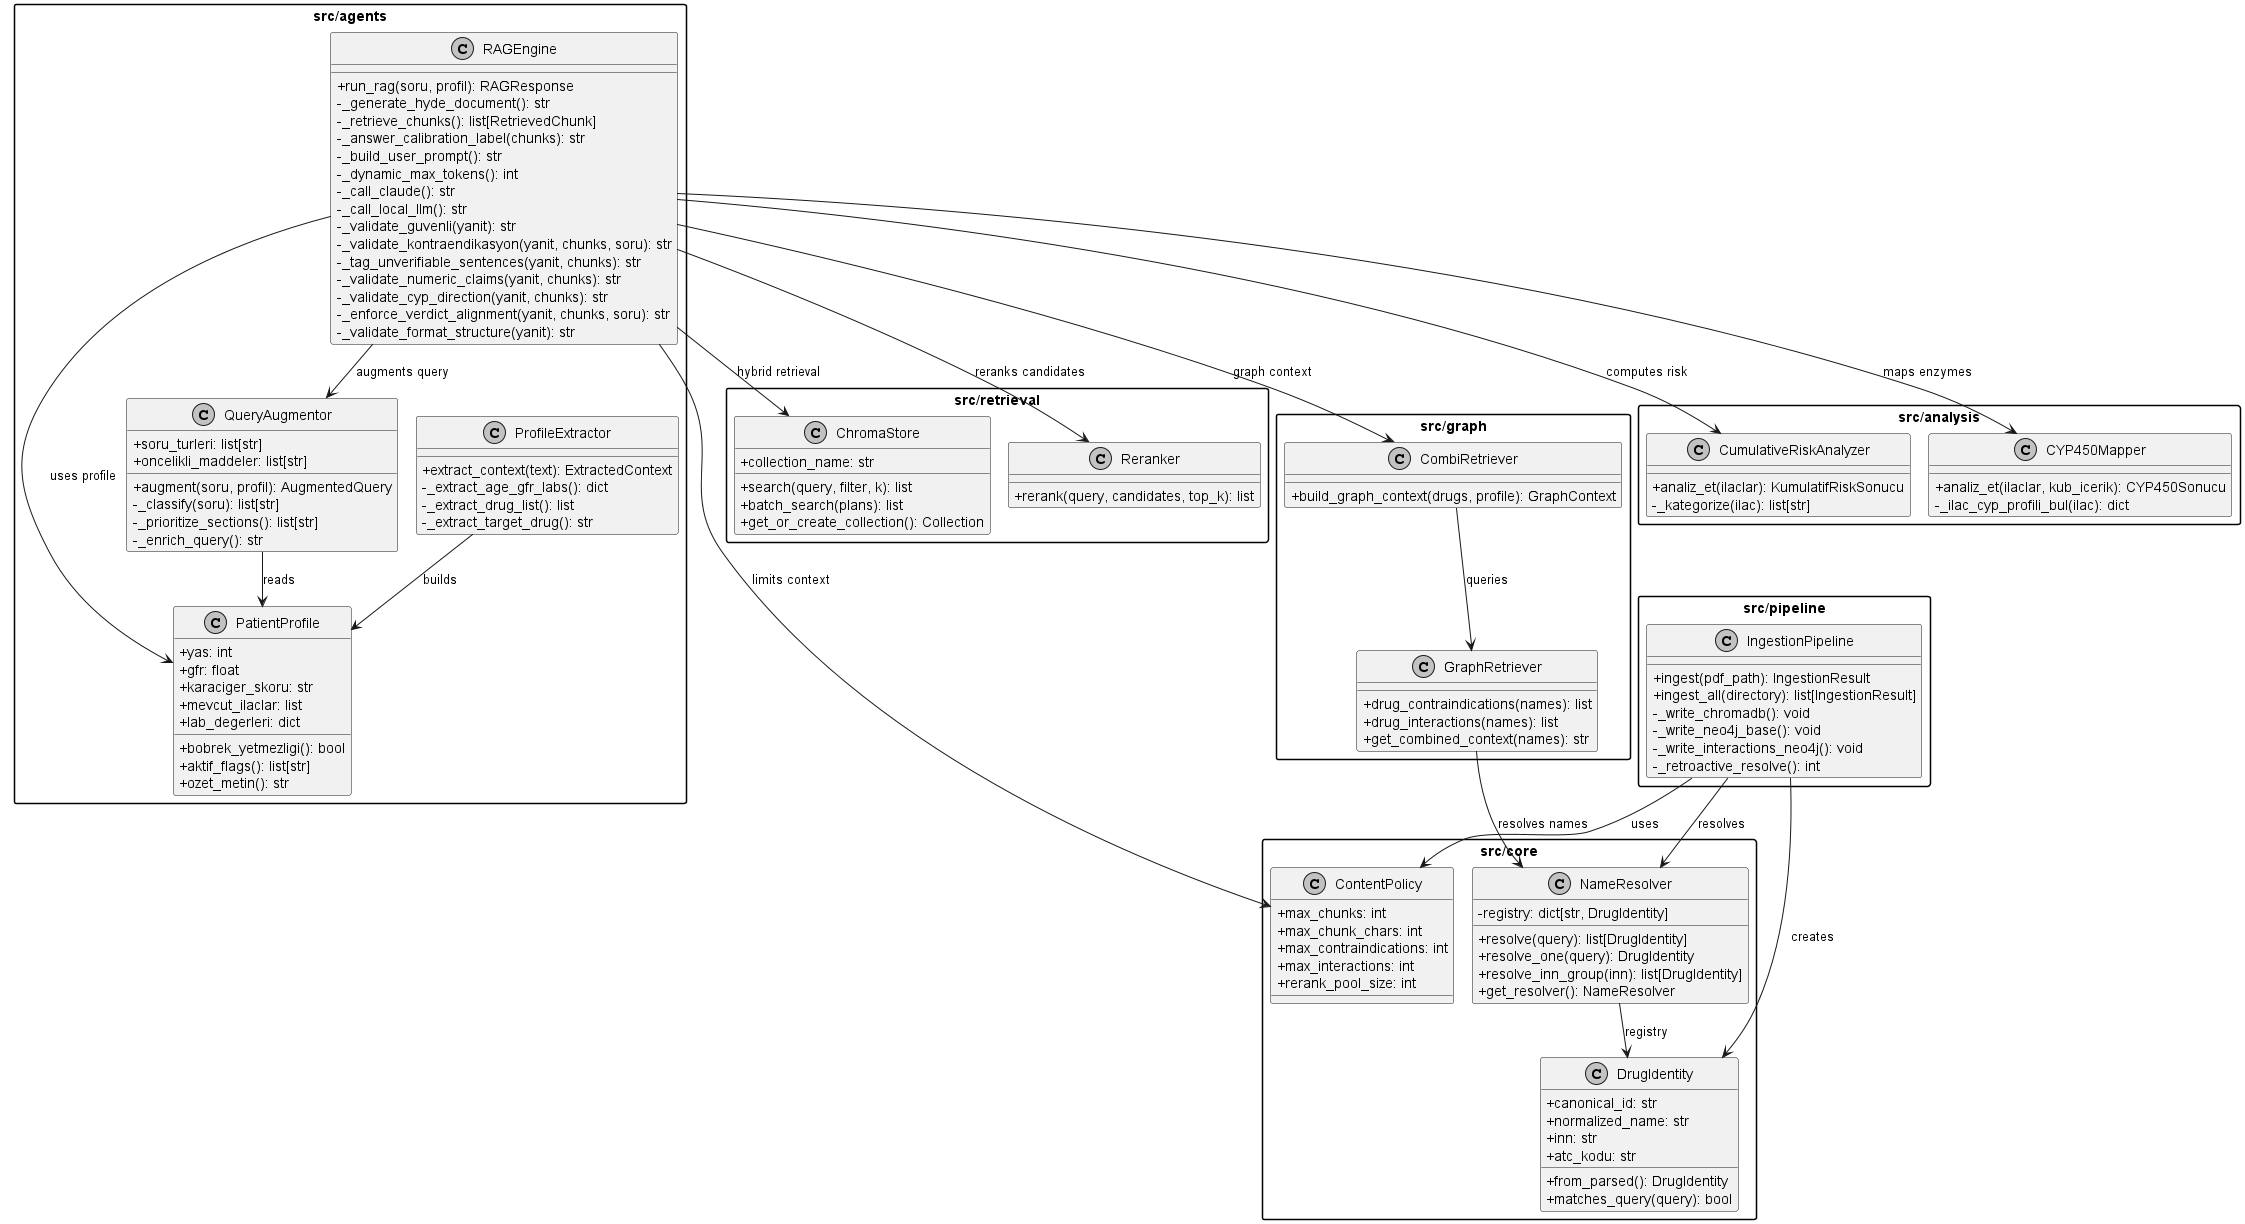

The diagram above was rendered by PlantUML. Its source (embedded in the PNG):
@startuml PharmAssist_Class_EN
!pragma layout smetana
skinparam monochrome true
skinparam shadowing false
skinparam classAttributeIconSize 0
skinparam packageStyle rectangle

' Note: attribute/method identifiers reflect the actual (Turkish) code;
' labels and relations are in English.

package "src/core" {
  class DrugIdentity {
    +canonical_id: str
    +normalized_name: str
    +inn: str
    +atc_kodu: str
    +from_parsed(): DrugIdentity
    +matches_query(query): bool
  }

  class NameResolver {
    -registry: dict[str, DrugIdentity]
    +resolve(query): list[DrugIdentity]
    +resolve_one(query): DrugIdentity
    +resolve_inn_group(inn): list[DrugIdentity]
    +get_resolver(): NameResolver
  }

  class ContentPolicy {
    +max_chunks: int
    +max_chunk_chars: int
    +max_contraindications: int
    +max_interactions: int
    +rerank_pool_size: int
  }
}

package "src/agents" {
  class PatientProfile {
    +yas: int
    +gfr: float
    +karaciger_skoru: str
    +mevcut_ilaclar: list
    +lab_degerleri: dict
    +bobrek_yetmezligi(): bool
    +aktif_flags(): list[str]
    +ozet_metin(): str
  }

  class ProfileExtractor {
    +extract_context(text): ExtractedContext
    -_extract_age_gfr_labs(): dict
    -_extract_drug_list(): list
    -_extract_target_drug(): str
  }

  class QueryAugmentor {
    +soru_turleri: list[str]
    +oncelikli_maddeler: list[str]
    +augment(soru, profil): AugmentedQuery
    -_classify(soru): list[str]
    -_prioritize_sections(): list[str]
    -_enrich_query(): str
  }

  class RAGEngine {
    +run_rag(soru, profil): RAGResponse
    -_generate_hyde_document(): str
    -_retrieve_chunks(): list[RetrievedChunk]
    -_answer_calibration_label(chunks): str
    -_build_user_prompt(): str
    -_dynamic_max_tokens(): int
    -_call_claude(): str
    -_call_local_llm(): str
    ' --- VALIDATE pipeline (7 checks) ---
    -_validate_guvenli(yanit): str
    -_validate_kontraendikasyon(yanit, chunks, soru): str
    -_tag_unverifiable_sentences(yanit, chunks): str
    -_validate_numeric_claims(yanit, chunks): str
    -_validate_cyp_direction(yanit, chunks): str
    -_enforce_verdict_alignment(yanit, chunks, soru): str
    -_validate_format_structure(yanit): str
  }
}

package "src/retrieval" {
  class ChromaStore {
    +collection_name: str
    +search(query, filter, k): list
    +batch_search(plans): list
    +get_or_create_collection(): Collection
  }

  class Reranker {
    +rerank(query, candidates, top_k): list
  }
}

package "src/graph" {
  class GraphRetriever {
    +drug_contraindications(names): list
    +drug_interactions(names): list
    +get_combined_context(names): str
  }

  class CombiRetriever {
    +build_graph_context(drugs, profile): GraphContext
  }
}

package "src/analysis" {
  class CumulativeRiskAnalyzer {
    +analiz_et(ilaclar): KumulatifRiskSonucu
    -_kategorize(ilac): list[str]
  }

  class CYP450Mapper {
    +analiz_et(ilaclar, kub_icerik): CYP450Sonucu
    -_ilac_cyp_profili_bul(ilac): dict
  }
}

package "src/pipeline" {
  class IngestionPipeline {
    +ingest(pdf_path): IngestionResult
    +ingest_all(directory): list[IngestionResult]
    -_write_chromadb(): void
    -_write_neo4j_base(): void
    -_write_interactions_neo4j(): void
    -_retroactive_resolve(): int
  }
}

' Relations
NameResolver --> DrugIdentity : registry
IngestionPipeline --> DrugIdentity : creates
IngestionPipeline --> ContentPolicy : uses
IngestionPipeline --> NameResolver : resolves

RAGEngine --> QueryAugmentor : augments query
RAGEngine --> ChromaStore : hybrid retrieval
RAGEngine --> Reranker : reranks candidates
RAGEngine --> CombiRetriever : graph context
RAGEngine --> CumulativeRiskAnalyzer : computes risk
RAGEngine --> CYP450Mapper : maps enzymes
RAGEngine --> ContentPolicy : limits context
RAGEngine --> PatientProfile : uses profile

ProfileExtractor --> PatientProfile : builds
QueryAugmentor --> PatientProfile : reads
CombiRetriever --> GraphRetriever : queries
GraphRetriever --> NameResolver : resolves names

@enduml